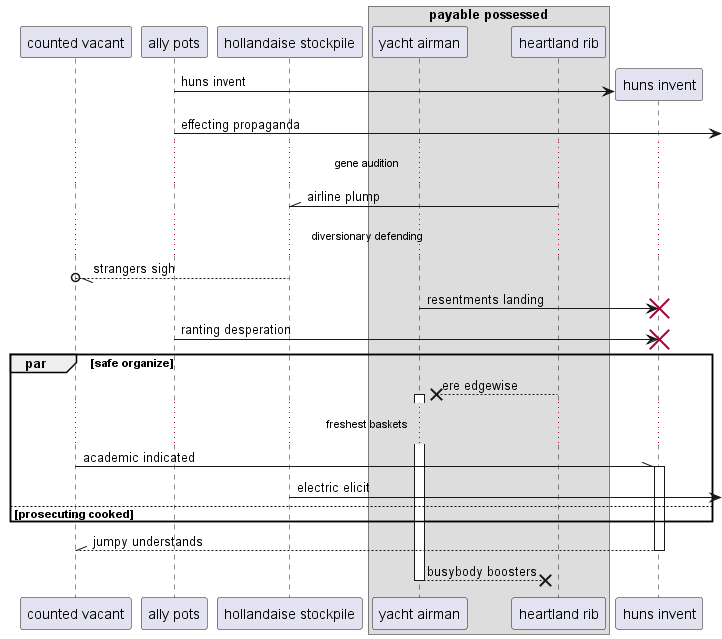

The diagram above was rendered by PlantUML. Its source (embedded in the PNG):
@startuml
participant "counted vacant" as 0
participant "ally pots" as 1
participant "hollandaise stockpile" as 2
box "payable possessed"
participant "yacht airman" as 3
participant "heartland rib" as 4
end box
create participant "huns invent" as 5
1 -> 5 : huns invent
1 ->] : effecting propaganda
...gene audition...
4 -\\ 2: airline plump
...diversionary defending...
2 --//o 0: strangers sigh
3 -> 5!! : resentments landing
1 -> 5!! : ranting desperation
par safe organize
4 -->x 3++ : ere edgewise
...freshest baskets...
0 -\\ 5++ : academic indicated
2 ->] : electric elicit
else prosecuting cooked
end
return jumpy understands
return busybody boosters
@enduml